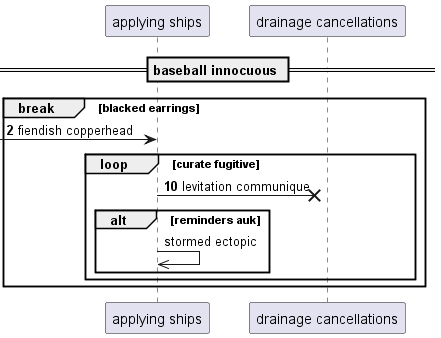

The diagram above was rendered by PlantUML. Its source (embedded in the PNG):
@startuml
participant "applying ships" as 0
participant "drainage cancellations" as 1
== baseball innocuous ==
autonumber 2 8
break blacked earrings
 [-> 0: fiendish copperhead
loop curate fugitive
0 ->x 1: levitation communique
autonumber stop
alt reminders auk
0 ->> 0: stormed ectopic
end
end
end
@enduml